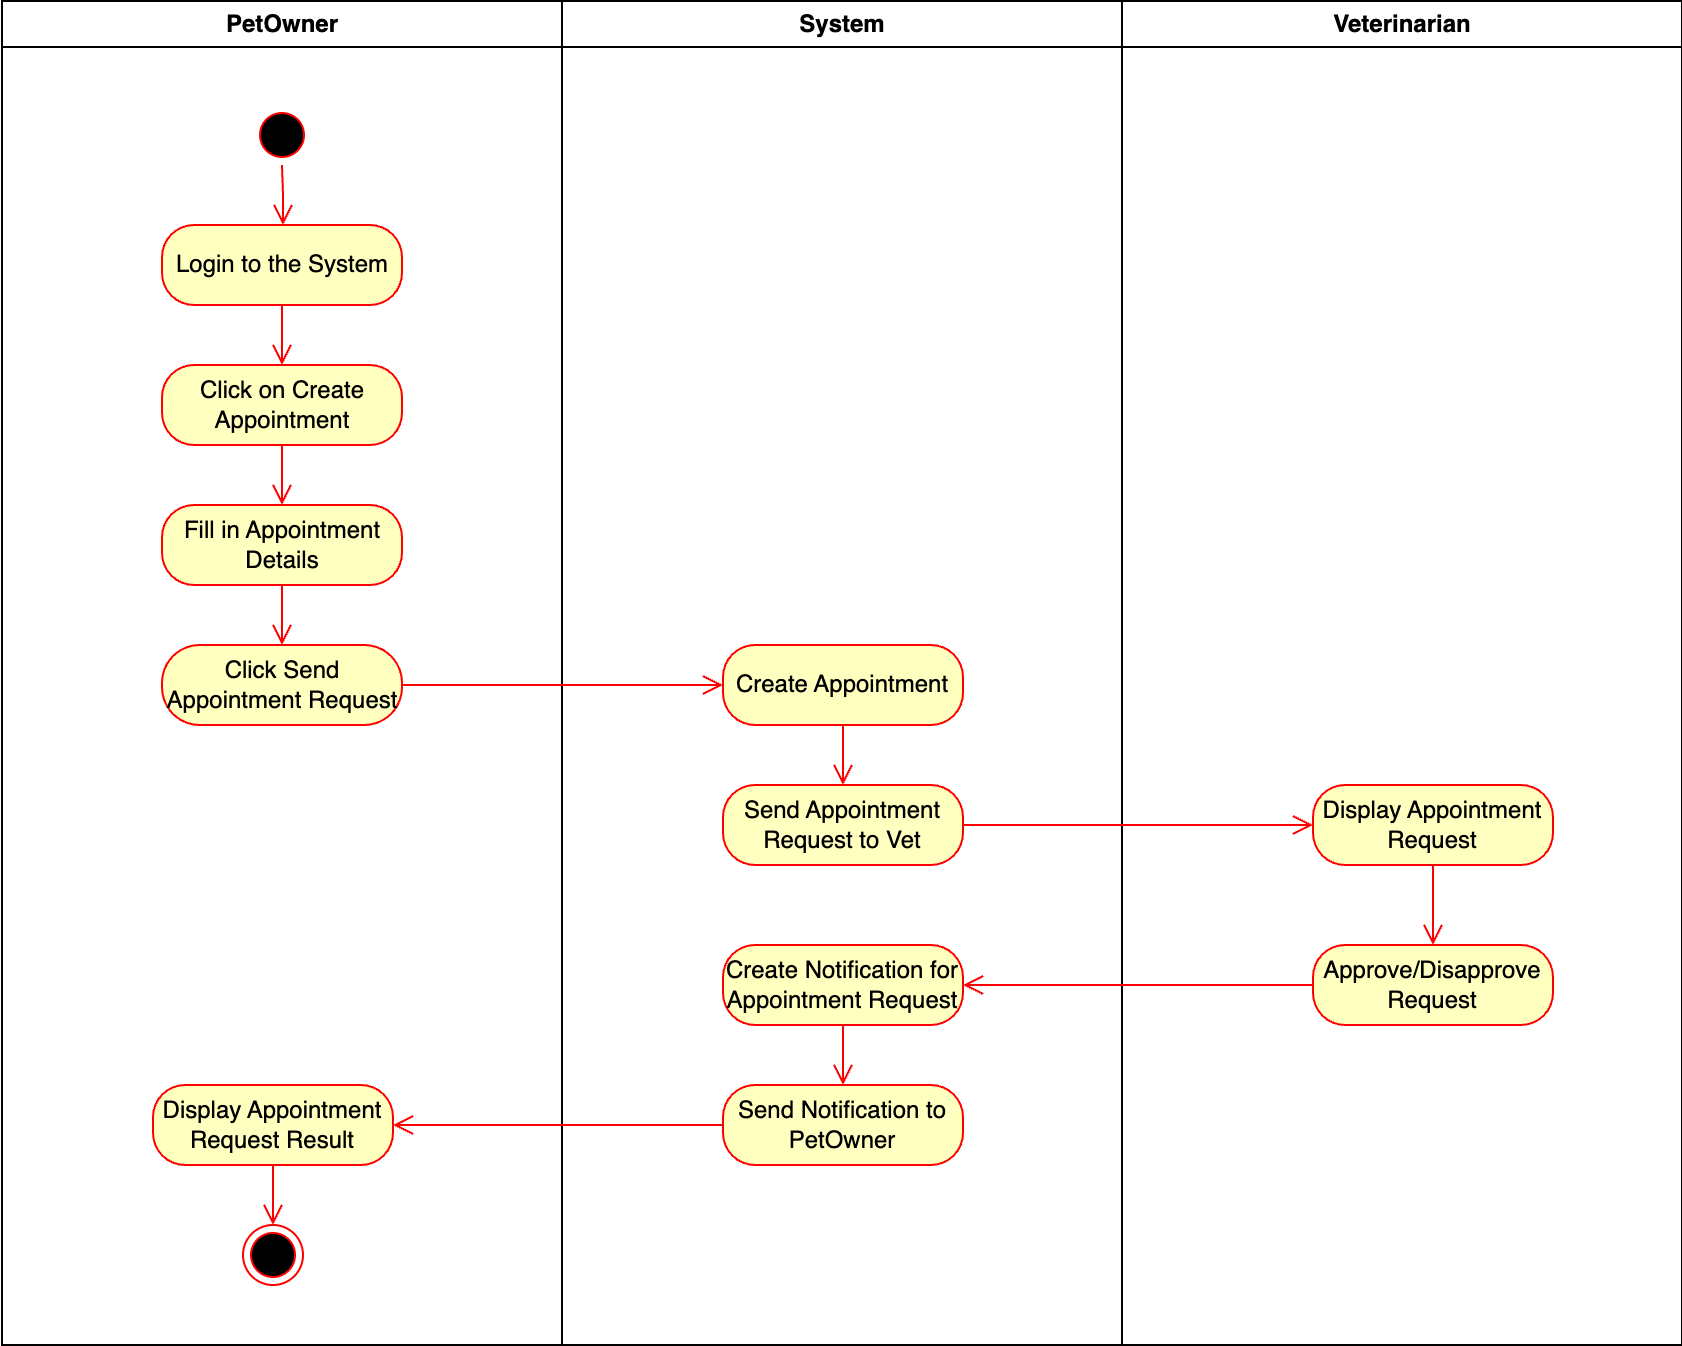

The diagram above was exported from draw.io. Its source (the exported page's mxGraphModel, read from the mxfile embedded in the PNG):
<mxGraphModel dx="984" dy="747" grid="1" gridSize="10" guides="1" tooltips="1" connect="1" arrows="1" fold="1" page="1" pageScale="1" pageWidth="1169" pageHeight="826" background="none" math="0" shadow="0">
  <root>
    <mxCell id="0" />
    <mxCell id="1" parent="0" />
    <mxCell id="2" value="PetOwner" style="swimlane;whiteSpace=wrap" parent="1" vertex="1">
      <mxGeometry x="164.5" y="128" width="280" height="672" as="geometry" />
    </mxCell>
    <mxCell id="5" value="" style="ellipse;shape=startState;fillColor=#000000;strokeColor=#ff0000;" parent="2" vertex="1">
      <mxGeometry x="125" y="52" width="30" height="30" as="geometry" />
    </mxCell>
    <mxCell id="6" value="" style="edgeStyle=elbowEdgeStyle;elbow=horizontal;verticalAlign=bottom;endArrow=open;endSize=8;strokeColor=#FF0000;endFill=1;rounded=0" parent="2" source="5" target="tKOyqgsxpYV39ZyML0l5-41" edge="1">
      <mxGeometry x="100" y="40" as="geometry">
        <mxPoint x="139.72222222222217" y="124" as="targetPoint" />
      </mxGeometry>
    </mxCell>
    <mxCell id="tKOyqgsxpYV39ZyML0l5-41" value="Login to the System" style="rounded=1;whiteSpace=wrap;html=1;arcSize=40;fontColor=#000000;fillColor=#ffffc0;strokeColor=#ff0000;" parent="2" vertex="1">
      <mxGeometry x="80" y="112" width="120" height="40" as="geometry" />
    </mxCell>
    <mxCell id="tKOyqgsxpYV39ZyML0l5-42" value="" style="edgeStyle=orthogonalEdgeStyle;html=1;verticalAlign=bottom;endArrow=open;endSize=8;strokeColor=#ff0000;rounded=0;" parent="2" source="tKOyqgsxpYV39ZyML0l5-41" target="tKOyqgsxpYV39ZyML0l5-47" edge="1">
      <mxGeometry relative="1" as="geometry">
        <mxPoint x="140" y="212" as="targetPoint" />
      </mxGeometry>
    </mxCell>
    <mxCell id="tKOyqgsxpYV39ZyML0l5-47" value="Click on Create Appointment" style="rounded=1;whiteSpace=wrap;html=1;arcSize=40;fontColor=#000000;fillColor=#ffffc0;strokeColor=#ff0000;" parent="2" vertex="1">
      <mxGeometry x="80" y="182" width="120" height="40" as="geometry" />
    </mxCell>
    <mxCell id="tKOyqgsxpYV39ZyML0l5-48" value="" style="edgeStyle=orthogonalEdgeStyle;html=1;verticalAlign=bottom;endArrow=open;endSize=8;strokeColor=#ff0000;rounded=0;" parent="2" source="tKOyqgsxpYV39ZyML0l5-47" target="tKOyqgsxpYV39ZyML0l5-49" edge="1">
      <mxGeometry relative="1" as="geometry">
        <mxPoint x="140.5" y="267" as="targetPoint" />
      </mxGeometry>
    </mxCell>
    <mxCell id="tKOyqgsxpYV39ZyML0l5-49" value="Fill in Appointment Details" style="rounded=1;whiteSpace=wrap;html=1;arcSize=40;fontColor=#000000;fillColor=#ffffc0;strokeColor=#ff0000;" parent="2" vertex="1">
      <mxGeometry x="80" y="252" width="120" height="40" as="geometry" />
    </mxCell>
    <mxCell id="tKOyqgsxpYV39ZyML0l5-50" value="" style="edgeStyle=orthogonalEdgeStyle;html=1;verticalAlign=bottom;endArrow=open;endSize=8;strokeColor=#ff0000;rounded=0;" parent="2" source="tKOyqgsxpYV39ZyML0l5-49" target="tKOyqgsxpYV39ZyML0l5-51" edge="1">
      <mxGeometry relative="1" as="geometry">
        <mxPoint x="140" y="362" as="targetPoint" />
      </mxGeometry>
    </mxCell>
    <mxCell id="tKOyqgsxpYV39ZyML0l5-51" value="Click Send Appointment Request" style="rounded=1;whiteSpace=wrap;html=1;arcSize=47;fontColor=#000000;fillColor=#ffffc0;strokeColor=#ff0000;" parent="2" vertex="1">
      <mxGeometry x="80" y="322" width="120" height="40" as="geometry" />
    </mxCell>
    <mxCell id="tKOyqgsxpYV39ZyML0l5-71" value="Display Appointment Request Result" style="rounded=1;whiteSpace=wrap;html=1;arcSize=40;fontColor=#000000;fillColor=#ffffc0;strokeColor=#ff0000;" parent="2" vertex="1">
      <mxGeometry x="75.5" y="542" width="120" height="40" as="geometry" />
    </mxCell>
    <mxCell id="tKOyqgsxpYV39ZyML0l5-72" value="" style="edgeStyle=orthogonalEdgeStyle;html=1;verticalAlign=bottom;endArrow=open;endSize=8;strokeColor=#ff0000;rounded=0;" parent="2" source="tKOyqgsxpYV39ZyML0l5-71" target="tKOyqgsxpYV39ZyML0l5-65" edge="1">
      <mxGeometry relative="1" as="geometry">
        <mxPoint x="135.5" y="612" as="targetPoint" />
      </mxGeometry>
    </mxCell>
    <mxCell id="tKOyqgsxpYV39ZyML0l5-65" value="" style="ellipse;html=1;shape=endState;fillColor=#000000;strokeColor=#ff0000;" parent="2" vertex="1">
      <mxGeometry x="120.5" y="612" width="30" height="30" as="geometry" />
    </mxCell>
    <mxCell id="3" value="System" style="swimlane;whiteSpace=wrap" parent="1" vertex="1">
      <mxGeometry x="444.5" y="128" width="280" height="672" as="geometry" />
    </mxCell>
    <mxCell id="tKOyqgsxpYV39ZyML0l5-53" value="Create Appointment" style="rounded=1;whiteSpace=wrap;html=1;arcSize=40;fontColor=#000000;fillColor=#ffffc0;strokeColor=#ff0000;" parent="3" vertex="1">
      <mxGeometry x="80.5" y="322" width="120" height="40" as="geometry" />
    </mxCell>
    <mxCell id="tKOyqgsxpYV39ZyML0l5-54" value="Send Appointment Request to Vet" style="rounded=1;whiteSpace=wrap;html=1;arcSize=40;fontColor=#000000;fillColor=#ffffc0;strokeColor=#ff0000;" parent="3" vertex="1">
      <mxGeometry x="80.5" y="392" width="120" height="40" as="geometry" />
    </mxCell>
    <mxCell id="tKOyqgsxpYV39ZyML0l5-58" value="" style="edgeStyle=orthogonalEdgeStyle;html=1;verticalAlign=bottom;endArrow=open;endSize=8;strokeColor=#ff0000;rounded=0;" parent="3" source="tKOyqgsxpYV39ZyML0l5-53" target="tKOyqgsxpYV39ZyML0l5-54" edge="1">
      <mxGeometry relative="1" as="geometry">
        <mxPoint x="140.5" y="482" as="targetPoint" />
        <mxPoint x="140.5" y="432" as="sourcePoint" />
      </mxGeometry>
    </mxCell>
    <mxCell id="tKOyqgsxpYV39ZyML0l5-67" value="Create Notification for Appointment Request" style="rounded=1;whiteSpace=wrap;html=1;arcSize=40;fontColor=#000000;fillColor=#ffffc0;strokeColor=#ff0000;" parent="3" vertex="1">
      <mxGeometry x="80.5" y="472" width="120" height="40" as="geometry" />
    </mxCell>
    <mxCell id="tKOyqgsxpYV39ZyML0l5-68" value="" style="edgeStyle=orthogonalEdgeStyle;html=1;verticalAlign=bottom;endArrow=open;endSize=8;strokeColor=#ff0000;rounded=0;" parent="3" source="tKOyqgsxpYV39ZyML0l5-67" target="tKOyqgsxpYV39ZyML0l5-69" edge="1">
      <mxGeometry relative="1" as="geometry">
        <mxPoint x="140.5" y="572" as="targetPoint" />
      </mxGeometry>
    </mxCell>
    <mxCell id="tKOyqgsxpYV39ZyML0l5-69" value="Send Notification to PetOwner" style="rounded=1;whiteSpace=wrap;html=1;arcSize=40;fontColor=#000000;fillColor=#ffffc0;strokeColor=#ff0000;" parent="3" vertex="1">
      <mxGeometry x="80.5" y="542" width="120" height="40" as="geometry" />
    </mxCell>
    <mxCell id="tKOyqgsxpYV39ZyML0l5-52" value="" style="edgeStyle=orthogonalEdgeStyle;html=1;verticalAlign=bottom;endArrow=open;endSize=8;strokeColor=#ff0000;rounded=0;exitX=1;exitY=0.5;exitDx=0;exitDy=0;" parent="1" source="tKOyqgsxpYV39ZyML0l5-51" target="tKOyqgsxpYV39ZyML0l5-53" edge="1">
      <mxGeometry relative="1" as="geometry">
        <mxPoint x="490" y="470" as="targetPoint" />
      </mxGeometry>
    </mxCell>
    <mxCell id="tKOyqgsxpYV39ZyML0l5-60" value="Veterinarian" style="swimlane;whiteSpace=wrap" parent="1" vertex="1">
      <mxGeometry x="724.5" y="128" width="280" height="672" as="geometry" />
    </mxCell>
    <mxCell id="tKOyqgsxpYV39ZyML0l5-61" value="Display Appointment Request" style="rounded=1;whiteSpace=wrap;html=1;arcSize=40;fontColor=#000000;fillColor=#ffffc0;strokeColor=#ff0000;" parent="tKOyqgsxpYV39ZyML0l5-60" vertex="1">
      <mxGeometry x="95.5" y="392" width="120" height="40" as="geometry" />
    </mxCell>
    <mxCell id="tKOyqgsxpYV39ZyML0l5-62" value="Approve/Disapprove Request" style="rounded=1;whiteSpace=wrap;html=1;arcSize=40;fontColor=#000000;fillColor=#ffffc0;strokeColor=#ff0000;" parent="tKOyqgsxpYV39ZyML0l5-60" vertex="1">
      <mxGeometry x="95.5" y="472" width="120" height="40" as="geometry" />
    </mxCell>
    <mxCell id="tKOyqgsxpYV39ZyML0l5-63" value="" style="edgeStyle=orthogonalEdgeStyle;html=1;verticalAlign=bottom;endArrow=open;endSize=8;strokeColor=#ff0000;rounded=0;" parent="tKOyqgsxpYV39ZyML0l5-60" source="tKOyqgsxpYV39ZyML0l5-61" target="tKOyqgsxpYV39ZyML0l5-62" edge="1">
      <mxGeometry relative="1" as="geometry">
        <mxPoint x="155.5" y="552" as="targetPoint" />
        <mxPoint x="155.5" y="502" as="sourcePoint" />
      </mxGeometry>
    </mxCell>
    <mxCell id="tKOyqgsxpYV39ZyML0l5-55" value="" style="edgeStyle=orthogonalEdgeStyle;html=1;verticalAlign=bottom;endArrow=open;endSize=8;strokeColor=#ff0000;rounded=0;" parent="1" source="tKOyqgsxpYV39ZyML0l5-54" target="tKOyqgsxpYV39ZyML0l5-61" edge="1">
      <mxGeometry relative="1" as="geometry">
        <mxPoint x="585" y="585" as="targetPoint" />
      </mxGeometry>
    </mxCell>
    <mxCell id="tKOyqgsxpYV39ZyML0l5-64" value="" style="edgeStyle=orthogonalEdgeStyle;html=1;verticalAlign=bottom;endArrow=open;endSize=8;strokeColor=#ff0000;rounded=0;" parent="1" source="tKOyqgsxpYV39ZyML0l5-62" target="tKOyqgsxpYV39ZyML0l5-67" edge="1">
      <mxGeometry relative="1" as="geometry">
        <mxPoint x="880" y="670" as="targetPoint" />
      </mxGeometry>
    </mxCell>
    <mxCell id="tKOyqgsxpYV39ZyML0l5-70" value="" style="edgeStyle=orthogonalEdgeStyle;html=1;verticalAlign=bottom;endArrow=open;endSize=8;strokeColor=#ff0000;rounded=0;entryX=1;entryY=0.5;entryDx=0;entryDy=0;" parent="1" source="tKOyqgsxpYV39ZyML0l5-69" target="tKOyqgsxpYV39ZyML0l5-71" edge="1">
      <mxGeometry relative="1" as="geometry">
        <mxPoint x="585" y="770" as="targetPoint" />
      </mxGeometry>
    </mxCell>
  </root>
</mxGraphModel>